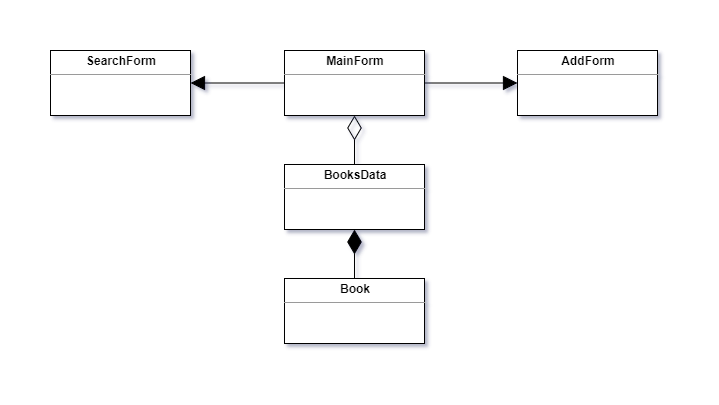

The diagram above was exported from draw.io. Its source (the exported page's mxGraphModel, read from the mxfile embedded in the PNG):
<mxGraphModel dx="745" dy="653" grid="0" gridSize="10" guides="1" tooltips="1" connect="1" arrows="1" fold="1" page="0" pageScale="1" pageWidth="827" pageHeight="1169" math="0" shadow="0">
  <root>
    <mxCell id="0" />
    <mxCell id="1" parent="0" />
    <mxCell id="2" style="edgeStyle=orthogonalEdgeStyle;rounded=0;orthogonalLoop=1;jettySize=auto;html=1;entryX=0;entryY=0.5;entryDx=0;entryDy=0;endSize=12;endArrow=block;endFill=1;" edge="1" source="4" target="6" parent="1">
      <mxGeometry relative="1" as="geometry" />
    </mxCell>
    <mxCell id="3" style="edgeStyle=orthogonalEdgeStyle;rounded=0;orthogonalLoop=1;jettySize=auto;html=1;entryX=1;entryY=0.5;entryDx=0;entryDy=0;endArrow=block;endFill=1;endSize=12;" edge="1" source="4" target="5" parent="1">
      <mxGeometry relative="1" as="geometry" />
    </mxCell>
    <mxCell id="4" value="&lt;p style=&quot;margin: 0px ; margin-top: 4px ; text-align: center&quot;&gt;&lt;b&gt;MainForm&lt;/b&gt;&lt;/p&gt;&lt;hr size=&quot;1&quot;&gt;&lt;p style=&quot;margin: 0px ; margin-left: 4px&quot;&gt;&lt;br&gt;&lt;/p&gt;" style="verticalAlign=top;align=left;overflow=fill;fontSize=12;fontFamily=Helvetica;html=1;" vertex="1" parent="1">
      <mxGeometry x="251" y="261" width="140" height="65" as="geometry" />
    </mxCell>
    <mxCell id="5" value="&lt;p style=&quot;margin: 0px ; margin-top: 4px ; text-align: center&quot;&gt;&lt;b&gt;SearchForm&lt;/b&gt;&lt;/p&gt;&lt;hr size=&quot;1&quot;&gt;&lt;p style=&quot;margin: 0px ; margin-left: 4px&quot;&gt;&lt;br&gt;&lt;/p&gt;" style="verticalAlign=top;align=left;overflow=fill;fontSize=12;fontFamily=Helvetica;html=1;" vertex="1" parent="1">
      <mxGeometry x="17" y="261" width="140" height="65" as="geometry" />
    </mxCell>
    <mxCell id="6" value="&lt;p style=&quot;margin: 0px ; margin-top: 4px ; text-align: center&quot;&gt;&lt;b&gt;AddForm&lt;/b&gt;&lt;/p&gt;&lt;hr size=&quot;1&quot;&gt;&lt;p style=&quot;margin: 0px ; margin-left: 4px&quot;&gt;&lt;br&gt;&lt;/p&gt;" style="verticalAlign=top;align=left;overflow=fill;fontSize=12;fontFamily=Helvetica;html=1;" vertex="1" parent="1">
      <mxGeometry x="484" y="261" width="140" height="65" as="geometry" />
    </mxCell>
    <mxCell id="7" style="edgeStyle=orthogonalEdgeStyle;rounded=0;orthogonalLoop=1;jettySize=auto;html=1;entryX=0.5;entryY=1;entryDx=0;entryDy=0;endArrow=diamondThin;endFill=0;endSize=22;" edge="1" source="8" target="4" parent="1">
      <mxGeometry relative="1" as="geometry" />
    </mxCell>
    <mxCell id="8" value="&lt;p style=&quot;margin: 0px ; margin-top: 4px ; text-align: center&quot;&gt;&lt;b&gt;BooksData&lt;/b&gt;&lt;/p&gt;&lt;hr size=&quot;1&quot;&gt;&lt;p style=&quot;margin: 0px ; margin-left: 4px&quot;&gt;&lt;br&gt;&lt;/p&gt;" style="verticalAlign=top;align=left;overflow=fill;fontSize=12;fontFamily=Helvetica;html=1;" vertex="1" parent="1">
      <mxGeometry x="251" y="375" width="140" height="65" as="geometry" />
    </mxCell>
    <mxCell id="9" style="edgeStyle=orthogonalEdgeStyle;rounded=0;orthogonalLoop=1;jettySize=auto;html=1;entryX=0.5;entryY=1;entryDx=0;entryDy=0;endArrow=diamondThin;endFill=1;endSize=22;" edge="1" source="10" target="8" parent="1">
      <mxGeometry relative="1" as="geometry" />
    </mxCell>
    <mxCell id="10" value="&lt;p style=&quot;margin: 0px ; margin-top: 4px ; text-align: center&quot;&gt;&lt;b&gt;Book&lt;/b&gt;&lt;/p&gt;&lt;hr size=&quot;1&quot;&gt;&lt;p style=&quot;margin: 0px ; margin-left: 4px&quot;&gt;&lt;br&gt;&lt;/p&gt;" style="verticalAlign=top;align=left;overflow=fill;fontSize=12;fontFamily=Helvetica;html=1;" vertex="1" parent="1">
      <mxGeometry x="251" y="489" width="140" height="65" as="geometry" />
    </mxCell>
  </root>
</mxGraphModel>